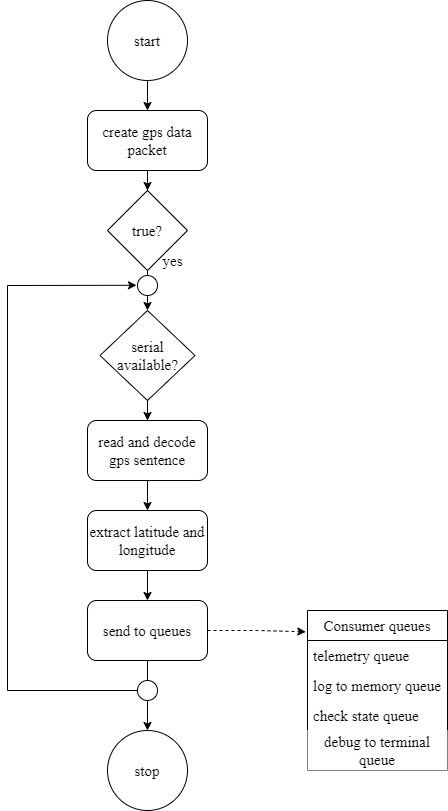

The diagram above was exported from draw.io. Its source (the exported page's mxGraphModel, read from the mxfile embedded in the PNG):
<mxGraphModel dx="2196" dy="1392" grid="1" gridSize="10" guides="1" tooltips="1" connect="1" arrows="1" fold="1" page="1" pageScale="1" pageWidth="850" pageHeight="1100" math="0" shadow="0">
  <root>
    <mxCell id="0" />
    <mxCell id="1" parent="0" />
    <mxCell id="2" value="" style="edgeStyle=orthogonalEdgeStyle;rounded=0;orthogonalLoop=1;jettySize=auto;html=1;fontFamily=Times New Roman;fontSize=15;" edge="1" source="3" target="7" parent="1">
      <mxGeometry relative="1" as="geometry" />
    </mxCell>
    <mxCell id="3" value="start" style="ellipse;whiteSpace=wrap;html=1;fontFamily=Times New Roman;fontSize=15;" vertex="1" parent="1">
      <mxGeometry x="330" y="3400" width="80" height="80" as="geometry" />
    </mxCell>
    <mxCell id="4" value="" style="edgeStyle=orthogonalEdgeStyle;rounded=0;orthogonalLoop=1;jettySize=auto;html=1;fontFamily=Times New Roman;fontSize=15;" edge="1" source="5" parent="1">
      <mxGeometry relative="1" as="geometry">
        <mxPoint x="370" y="3710" as="targetPoint" />
      </mxGeometry>
    </mxCell>
    <mxCell id="5" value="true?" style="rhombus;whiteSpace=wrap;html=1;fontFamily=Times New Roman;fontSize=15;" vertex="1" parent="1">
      <mxGeometry x="330" y="3590" width="80" height="80" as="geometry" />
    </mxCell>
    <mxCell id="6" value="" style="edgeStyle=orthogonalEdgeStyle;rounded=0;orthogonalLoop=1;jettySize=auto;html=1;fontFamily=Times New Roman;fontSize=15;" edge="1" source="7" target="5" parent="1">
      <mxGeometry relative="1" as="geometry" />
    </mxCell>
    <mxCell id="7" value="create gps data packet" style="rounded=1;whiteSpace=wrap;html=1;fontFamily=Times New Roman;fontSize=15;" vertex="1" parent="1">
      <mxGeometry x="310" y="3510" width="120" height="60" as="geometry" />
    </mxCell>
    <mxCell id="8" style="edgeStyle=orthogonalEdgeStyle;rounded=0;orthogonalLoop=1;jettySize=auto;html=1;entryX=-0.012;entryY=0.133;entryDx=0;entryDy=0;entryPerimeter=0;fontFamily=Times New Roman;fontSize=15;dashed=1;" edge="1" source="10" target="11" parent="1">
      <mxGeometry relative="1" as="geometry" />
    </mxCell>
    <mxCell id="9" value="" style="edgeStyle=orthogonalEdgeStyle;rounded=0;orthogonalLoop=1;jettySize=auto;html=1;fontFamily=Times New Roman;fontSize=15;" edge="1" source="10" target="16" parent="1">
      <mxGeometry relative="1" as="geometry" />
    </mxCell>
    <mxCell id="10" value="send to queues" style="rounded=1;whiteSpace=wrap;html=1;fontFamily=Times New Roman;fontSize=15;" vertex="1" parent="1">
      <mxGeometry x="310" y="4000" width="120" height="60" as="geometry" />
    </mxCell>
    <mxCell id="11" value="Consumer queues" style="swimlane;fontStyle=0;childLayout=stackLayout;horizontal=1;startSize=30;horizontalStack=0;resizeParent=1;resizeParentMax=0;resizeLast=0;collapsible=1;marginBottom=0;whiteSpace=wrap;html=1;fontFamily=Times New Roman;fontSize=15;" vertex="1" parent="1">
      <mxGeometry x="530" y="4010" width="140" height="160" as="geometry" />
    </mxCell>
    <mxCell id="12" value="telemetry queue" style="text;strokeColor=none;fillColor=none;align=left;verticalAlign=middle;spacingLeft=4;spacingRight=4;overflow=hidden;points=[[0,0.5],[1,0.5]];portConstraint=eastwest;rotatable=0;whiteSpace=wrap;html=1;fontSize=15;fontFamily=Times New Roman;" vertex="1" parent="11">
      <mxGeometry y="30" width="140" height="30" as="geometry" />
    </mxCell>
    <mxCell id="13" value="log to memory queue" style="text;strokeColor=none;fillColor=none;align=left;verticalAlign=middle;spacingLeft=4;spacingRight=4;overflow=hidden;points=[[0,0.5],[1,0.5]];portConstraint=eastwest;rotatable=0;whiteSpace=wrap;html=1;fontSize=15;fontFamily=Times New Roman;" vertex="1" parent="11">
      <mxGeometry y="60" width="140" height="30" as="geometry" />
    </mxCell>
    <mxCell id="14" value="check state queue" style="text;strokeColor=none;fillColor=none;align=left;verticalAlign=middle;spacingLeft=4;spacingRight=4;overflow=hidden;points=[[0,0.5],[1,0.5]];portConstraint=eastwest;rotatable=0;whiteSpace=wrap;html=1;fontSize=15;fontFamily=Times New Roman;" vertex="1" parent="11">
      <mxGeometry y="90" width="140" height="30" as="geometry" />
    </mxCell>
    <mxCell id="15" value="debug to terminal queue" style="rounded=0;whiteSpace=wrap;html=1;fontFamily=Times New Roman;fontSize=15;strokeColor=none;" vertex="1" parent="11">
      <mxGeometry y="120" width="140" height="40" as="geometry" />
    </mxCell>
    <mxCell id="16" value="stop" style="ellipse;whiteSpace=wrap;html=1;aspect=fixed;fontFamily=Times New Roman;fontSize=15;" vertex="1" parent="1">
      <mxGeometry x="330" y="4130" width="80" height="80" as="geometry" />
    </mxCell>
    <mxCell id="17" value="yes" style="text;html=1;align=center;verticalAlign=middle;resizable=0;points=[];autosize=1;strokeColor=none;fillColor=none;fontSize=15;fontFamily=Times New Roman;" vertex="1" parent="1">
      <mxGeometry x="375" y="3645" width="40" height="30" as="geometry" />
    </mxCell>
    <mxCell id="18" value="" style="endArrow=classic;html=1;rounded=0;fontFamily=Times New Roman;fontSize=15;exitX=0;exitY=0.5;exitDx=0;exitDy=0;entryX=-0.051;entryY=0.489;entryDx=0;entryDy=0;entryPerimeter=0;" edge="1" source="19" target="20" parent="1">
      <mxGeometry width="50" height="50" relative="1" as="geometry">
        <mxPoint x="230" y="4170" as="sourcePoint" />
        <mxPoint x="360" y="3680" as="targetPoint" />
        <Array as="points">
          <mxPoint x="230" y="4090" />
          <mxPoint x="230" y="3685" />
        </Array>
      </mxGeometry>
    </mxCell>
    <mxCell id="19" value="" style="ellipse;whiteSpace=wrap;html=1;aspect=fixed;fontFamily=Times New Roman;fontSize=15;" vertex="1" parent="1">
      <mxGeometry x="360" y="4080" width="20" height="20" as="geometry" />
    </mxCell>
    <mxCell id="20" value="" style="ellipse;whiteSpace=wrap;html=1;aspect=fixed;fontFamily=Times New Roman;fontSize=15;" vertex="1" parent="1">
      <mxGeometry x="360" y="3675" width="20" height="20" as="geometry" />
    </mxCell>
    <mxCell id="21" style="edgeStyle=orthogonalEdgeStyle;rounded=0;orthogonalLoop=1;jettySize=auto;html=1;entryX=0.5;entryY=0;entryDx=0;entryDy=0;fontFamily=Times New Roman;fontSize=15;" edge="1" source="22" target="24" parent="1">
      <mxGeometry relative="1" as="geometry" />
    </mxCell>
    <mxCell id="22" value="serial available?" style="rhombus;whiteSpace=wrap;html=1;fontFamily=Times New Roman;fontSize=15;" vertex="1" parent="1">
      <mxGeometry x="322.5" y="3710" width="95" height="90" as="geometry" />
    </mxCell>
    <mxCell id="23" value="" style="edgeStyle=orthogonalEdgeStyle;rounded=0;orthogonalLoop=1;jettySize=auto;html=1;fontFamily=Times New Roman;fontSize=15;" edge="1" source="24" target="26" parent="1">
      <mxGeometry relative="1" as="geometry" />
    </mxCell>
    <mxCell id="24" value="read and decode gps sentence" style="rounded=1;whiteSpace=wrap;html=1;fontFamily=Times New Roman;fontSize=15;" vertex="1" parent="1">
      <mxGeometry x="310" y="3820" width="120" height="60" as="geometry" />
    </mxCell>
    <mxCell id="25" style="edgeStyle=orthogonalEdgeStyle;rounded=0;orthogonalLoop=1;jettySize=auto;html=1;entryX=0.5;entryY=0;entryDx=0;entryDy=0;fontFamily=Times New Roman;fontSize=15;" edge="1" source="26" target="10" parent="1">
      <mxGeometry relative="1" as="geometry" />
    </mxCell>
    <mxCell id="26" value="extract latitude and longitude" style="rounded=1;whiteSpace=wrap;html=1;fontFamily=Times New Roman;fontSize=15;" vertex="1" parent="1">
      <mxGeometry x="310" y="3910" width="120" height="60" as="geometry" />
    </mxCell>
  </root>
</mxGraphModel>